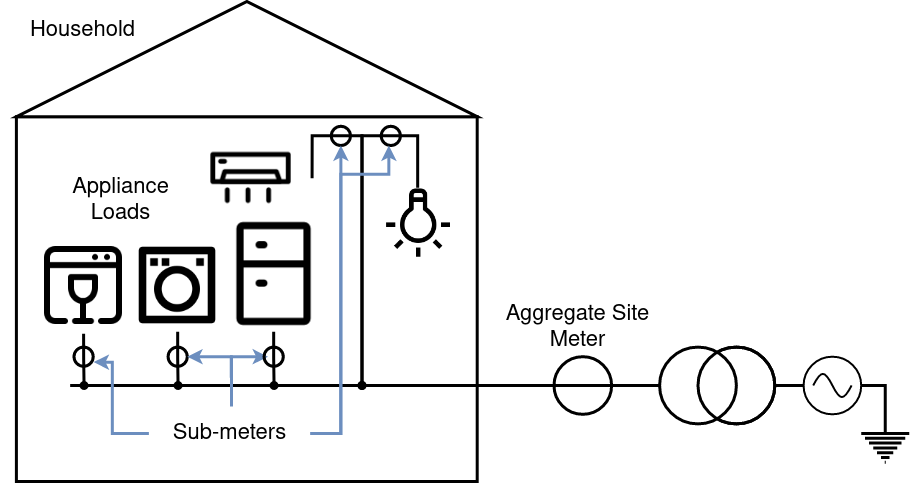

The diagram above was exported from draw.io. Its source (the exported page's mxGraphModel, read from the mxfile embedded in the PNG):
<mxGraphModel dx="3437" dy="1848" grid="1" gridSize="10" guides="1" tooltips="1" connect="1" arrows="1" fold="1" page="1" pageScale="1" pageWidth="850" pageHeight="1100" math="0" shadow="0">
  <root>
    <mxCell id="0" />
    <mxCell id="1" parent="0" />
    <mxCell id="UuYaTyddtSKReHWxt0te-2" value="" style="rounded=0;whiteSpace=wrap;html=1;strokeWidth=3;" vertex="1" parent="1">
      <mxGeometry x="86.9" y="295.2" width="460.8" height="364.8" as="geometry" />
    </mxCell>
    <mxCell id="UuYaTyddtSKReHWxt0te-3" value="" style="endArrow=none;html=1;rounded=0;entryX=0.5;entryY=0;entryDx=0;entryDy=0;entryPerimeter=0;strokeWidth=3;" edge="1" parent="1" target="UuYaTyddtSKReHWxt0te-21">
      <mxGeometry width="50" height="50" relative="1" as="geometry">
        <mxPoint x="140.66000000000003" y="564" as="sourcePoint" />
        <mxPoint x="605.3000000000001" y="564" as="targetPoint" />
      </mxGeometry>
    </mxCell>
    <mxCell id="UuYaTyddtSKReHWxt0te-10" style="edgeStyle=orthogonalEdgeStyle;rounded=0;orthogonalLoop=1;jettySize=auto;html=1;exitX=0.5;exitY=1;exitDx=0;exitDy=0;endArrow=oval;endFill=1;startArrow=none;strokeWidth=3;" edge="1" parent="1" source="UuYaTyddtSKReHWxt0te-4">
      <mxGeometry relative="1" as="geometry">
        <mxPoint x="154.56344827586219" y="564" as="targetPoint" />
      </mxGeometry>
    </mxCell>
    <mxCell id="UuYaTyddtSKReHWxt0te-4" value="" style="shape=image;html=1;verticalAlign=top;verticalLabelPosition=bottom;labelBackgroundColor=#ffffff;imageAspect=0;aspect=fixed;image=https://cdn1.iconfinder.com/data/icons/iconoir-vol-2/24/dishwasher-128.png;strokeWidth=3;" vertex="1" parent="1">
      <mxGeometry x="106.1" y="416.15999999999997" width="96" height="96" as="geometry" />
    </mxCell>
    <mxCell id="UuYaTyddtSKReHWxt0te-11" style="edgeStyle=orthogonalEdgeStyle;rounded=0;orthogonalLoop=1;jettySize=auto;html=1;exitX=0.5;exitY=1;exitDx=0;exitDy=0;endArrow=oval;endFill=1;startArrow=none;strokeWidth=3;" edge="1" parent="1" source="UuYaTyddtSKReHWxt0te-6">
      <mxGeometry relative="1" as="geometry">
        <mxPoint x="248.5640000000001" y="564" as="targetPoint" />
      </mxGeometry>
    </mxCell>
    <mxCell id="UuYaTyddtSKReHWxt0te-6" value="" style="shape=image;html=1;verticalAlign=top;verticalLabelPosition=bottom;labelBackgroundColor=#ffffff;imageAspect=0;aspect=fixed;image=https://cdn1.iconfinder.com/data/icons/electronics-outline-24/24/washing_machine_electrical_appliance_electronics_home_appliance_laundry_machine-128.png;strokeWidth=3;" vertex="1" parent="1">
      <mxGeometry x="202.10000000000002" y="418.08" width="92.16" height="92.16" as="geometry" />
    </mxCell>
    <mxCell id="UuYaTyddtSKReHWxt0te-12" style="edgeStyle=orthogonalEdgeStyle;rounded=0;orthogonalLoop=1;jettySize=auto;html=1;endArrow=oval;endFill=1;exitX=0.5;exitY=1;exitDx=0;exitDy=0;strokeWidth=3;" edge="1" parent="1" source="UuYaTyddtSKReHWxt0te-8">
      <mxGeometry relative="1" as="geometry">
        <mxPoint x="344.56400000000014" y="564" as="targetPoint" />
      </mxGeometry>
    </mxCell>
    <mxCell id="UuYaTyddtSKReHWxt0te-8" value="" style="shape=image;html=1;verticalAlign=top;verticalLabelPosition=bottom;labelBackgroundColor=#ffffff;imageAspect=0;aspect=fixed;image=https://cdn1.iconfinder.com/data/icons/iconoir-vol-2/24/fridge-128.png;strokeWidth=3;" vertex="1" parent="1">
      <mxGeometry x="286.58000000000004" y="395.03999999999996" width="115.19999999999999" height="115.19999999999999" as="geometry" />
    </mxCell>
    <mxCell id="UuYaTyddtSKReHWxt0te-13" value="" style="triangle;whiteSpace=wrap;html=1;strokeWidth=3;rotation=-90;" vertex="1" parent="1">
      <mxGeometry x="259.70000000000005" y="7.200000000000017" width="115.2" height="460.79999999999995" as="geometry" />
    </mxCell>
    <mxCell id="UuYaTyddtSKReHWxt0te-17" style="edgeStyle=orthogonalEdgeStyle;rounded=0;orthogonalLoop=1;jettySize=auto;html=1;endArrow=oval;endFill=1;exitX=1;exitY=0.5;exitDx=0;exitDy=0;strokeWidth=3;" edge="1" parent="1" source="UuYaTyddtSKReHWxt0te-16">
      <mxGeometry relative="1" as="geometry">
        <mxPoint x="432.5" y="564" as="targetPoint" />
        <Array as="points">
          <mxPoint x="382.58000000000004" y="314.4" />
          <mxPoint x="432.5" y="314.4" />
        </Array>
      </mxGeometry>
    </mxCell>
    <mxCell id="UuYaTyddtSKReHWxt0te-16" value="" style="shape=image;html=1;verticalAlign=top;verticalLabelPosition=bottom;labelBackgroundColor=#ffffff;imageAspect=0;aspect=fixed;image=https://cdn3.iconfinder.com/data/icons/furniture-4-4/512/furniture_living_room_home_house_offie-04-128.png;strokeWidth=3;" vertex="1" parent="1">
      <mxGeometry x="259.70000000000005" y="295.2" width="122.88" height="122.88" as="geometry" />
    </mxCell>
    <mxCell id="UuYaTyddtSKReHWxt0te-18" value="" style="shape=image;html=1;verticalAlign=top;verticalLabelPosition=bottom;labelBackgroundColor=#ffffff;imageAspect=0;aspect=fixed;image=https://cdn1.iconfinder.com/data/icons/ui-essential-17/32/UI_Essential_Outline_1_essential-app-ui-creative-idea-lamp-128.png;strokeWidth=3;rotation=-180;" vertex="1" parent="1">
      <mxGeometry x="451.70000000000005" y="366.24" width="72.96" height="72.96" as="geometry" />
    </mxCell>
    <mxCell id="UuYaTyddtSKReHWxt0te-21" value="" style="verticalLabelPosition=bottom;shadow=0;dashed=0;align=center;html=1;verticalAlign=top;strokeWidth=3;shape=mxgraph.electrical.signal_sources.current_source;rotation=-90;" vertex="1" parent="1">
      <mxGeometry x="749.3000000000001" y="506.4" width="76.80000000000001" height="115.19999999999999" as="geometry" />
    </mxCell>
    <mxCell id="UuYaTyddtSKReHWxt0te-25" value="" style="ellipse;whiteSpace=wrap;html=1;aspect=fixed;strokeWidth=3;rotation=90;fillColor=none;" vertex="1" parent="1">
      <mxGeometry x="238.58" y="525.5999999999999" width="19.2" height="19.2" as="geometry" />
    </mxCell>
    <mxCell id="UuYaTyddtSKReHWxt0te-27" value="" style="ellipse;whiteSpace=wrap;html=1;aspect=fixed;strokeWidth=3;rotation=90;fillColor=none;" vertex="1" parent="1">
      <mxGeometry x="144.5" y="525.5999999999999" width="19.2" height="19.2" as="geometry" />
    </mxCell>
    <mxCell id="UuYaTyddtSKReHWxt0te-32" style="edgeStyle=orthogonalEdgeStyle;rounded=0;orthogonalLoop=1;jettySize=auto;html=1;endArrow=oval;endFill=1;strokeWidth=3;" edge="1" parent="1" source="UuYaTyddtSKReHWxt0te-18">
      <mxGeometry relative="1" as="geometry">
        <mxPoint x="432.5" y="564" as="targetPoint" />
        <Array as="points">
          <mxPoint x="488.18" y="314.4" />
          <mxPoint x="432.5" y="314.4" />
        </Array>
      </mxGeometry>
    </mxCell>
    <mxCell id="UuYaTyddtSKReHWxt0te-29" value="" style="ellipse;whiteSpace=wrap;html=1;aspect=fixed;strokeWidth=3;rotation=90;fillColor=none;" vertex="1" parent="1">
      <mxGeometry x="451.70000000000005" y="304.8" width="19.2" height="19.2" as="geometry" />
    </mxCell>
    <mxCell id="UuYaTyddtSKReHWxt0te-33" value="" style="ellipse;whiteSpace=wrap;html=1;aspect=fixed;strokeWidth=3;rotation=90;fillColor=none;" vertex="1" parent="1">
      <mxGeometry x="401.78000000000003" y="304.8" width="19.2" height="19.2" as="geometry" />
    </mxCell>
    <mxCell id="UuYaTyddtSKReHWxt0te-34" value="" style="ellipse;whiteSpace=wrap;html=1;aspect=fixed;strokeWidth=3;fillColor=none;" vertex="1" parent="1">
      <mxGeometry x="624.5" y="535.2" width="57.599999999999994" height="57.599999999999994" as="geometry" />
    </mxCell>
    <mxCell id="UuYaTyddtSKReHWxt0te-37" value="" style="group;strokeWidth=3;" vertex="1" connectable="0" parent="1">
      <mxGeometry x="874.1" y="535.2" width="57.6" height="57.599999999999994" as="geometry" />
    </mxCell>
    <mxCell id="UuYaTyddtSKReHWxt0te-35" value="" style="pointerEvents=1;verticalLabelPosition=bottom;shadow=0;dashed=0;align=center;html=1;verticalAlign=top;shape=mxgraph.electrical.waveforms.sine_wave;strokeWidth=2;fillColor=none;" vertex="1" parent="UuYaTyddtSKReHWxt0te-37">
      <mxGeometry x="9.600000000000001" y="13.267199999999937" width="38.400000000000006" height="31.065599999999996" as="geometry" />
    </mxCell>
    <mxCell id="UuYaTyddtSKReHWxt0te-36" value="" style="ellipse;whiteSpace=wrap;html=1;aspect=fixed;strokeWidth=2;fillColor=none;" vertex="1" parent="UuYaTyddtSKReHWxt0te-37">
      <mxGeometry width="57.599999999999994" height="57.599999999999994" as="geometry" />
    </mxCell>
    <mxCell id="UuYaTyddtSKReHWxt0te-38" style="edgeStyle=orthogonalEdgeStyle;rounded=0;orthogonalLoop=1;jettySize=auto;html=1;exitX=0.5;exitY=1;exitDx=0;exitDy=0;exitPerimeter=0;entryX=0;entryY=0.5;entryDx=0;entryDy=0;endArrow=none;endFill=0;strokeWidth=3;" edge="1" parent="1" source="UuYaTyddtSKReHWxt0te-21" target="UuYaTyddtSKReHWxt0te-36">
      <mxGeometry relative="1" as="geometry" />
    </mxCell>
    <mxCell id="UuYaTyddtSKReHWxt0te-39" style="edgeStyle=orthogonalEdgeStyle;rounded=0;orthogonalLoop=1;jettySize=auto;html=1;entryX=1;entryY=0.5;entryDx=0;entryDy=0;endArrow=none;endFill=0;exitX=0.5;exitY=0;exitDx=0;exitDy=0;exitPerimeter=0;strokeWidth=3;" edge="1" parent="1" source="UuYaTyddtSKReHWxt0te-40" target="UuYaTyddtSKReHWxt0te-36">
      <mxGeometry relative="1" as="geometry">
        <mxPoint x="1008.5000000000001" y="679.2" as="sourcePoint" />
        <mxPoint x="931.700000000011" y="583.2" as="targetPoint" />
        <Array as="points">
          <mxPoint x="956.6600000000001" y="564" />
        </Array>
      </mxGeometry>
    </mxCell>
    <mxCell id="UuYaTyddtSKReHWxt0te-40" value="" style="pointerEvents=1;verticalLabelPosition=bottom;shadow=0;dashed=0;align=center;html=1;verticalAlign=top;shape=mxgraph.electrical.signal_sources.protective_earth;strokeWidth=3;fillColor=none;" vertex="1" parent="1">
      <mxGeometry x="931.7" y="602.4" width="48.00000000000001" height="38.4" as="geometry" />
    </mxCell>
    <mxCell id="UuYaTyddtSKReHWxt0te-41" value="Aggregate Site Meter" style="text;html=1;strokeColor=none;fillColor=none;align=center;verticalAlign=middle;whiteSpace=wrap;rounded=0;strokeWidth=3;fontSize=22;" vertex="1" parent="1">
      <mxGeometry x="566.9000000000001" y="477.59999999999997" width="163.20000000000002" height="57.599999999999994" as="geometry" />
    </mxCell>
    <mxCell id="UuYaTyddtSKReHWxt0te-42" value="Sub-meters" style="text;html=1;strokeColor=none;fillColor=none;align=center;verticalAlign=middle;whiteSpace=wrap;rounded=0;strokeWidth=3;fontSize=22;" vertex="1" parent="1">
      <mxGeometry x="219.38000000000002" y="583.2" width="163.20000000000002" height="57.599999999999994" as="geometry" />
    </mxCell>
    <mxCell id="UuYaTyddtSKReHWxt0te-44" value="" style="endArrow=classic;html=1;rounded=0;fillColor=#dae8fc;strokeColor=#6C8EBF;edgeStyle=orthogonalEdgeStyle;entryX=0.5;entryY=0;entryDx=0;entryDy=0;strokeWidth=3;" edge="1" parent="1" target="UuYaTyddtSKReHWxt0te-25">
      <mxGeometry width="50" height="50" relative="1" as="geometry">
        <mxPoint x="301.94000000000005" y="585.12" as="sourcePoint" />
        <mxPoint x="259.70000000000005" y="544.8" as="targetPoint" />
        <Array as="points">
          <mxPoint x="301.94000000000005" y="535.2" />
        </Array>
      </mxGeometry>
    </mxCell>
    <mxCell id="UuYaTyddtSKReHWxt0te-45" value="" style="endArrow=classic;html=1;rounded=0;fillColor=#dae8fc;strokeColor=#6C8EBF;entryX=0.781;entryY=-0.023;entryDx=0;entryDy=0;entryPerimeter=0;exitX=0;exitY=0.5;exitDx=0;exitDy=0;edgeStyle=orthogonalEdgeStyle;strokeWidth=3;" edge="1" parent="1" source="UuYaTyddtSKReHWxt0te-42" target="UuYaTyddtSKReHWxt0te-27">
      <mxGeometry width="50" height="50" relative="1" as="geometry">
        <mxPoint x="298.1" y="602.4" as="sourcePoint" />
        <mxPoint x="278.9" y="564" as="targetPoint" />
        <Array as="points">
          <mxPoint x="182.9" y="612" />
          <mxPoint x="182.9" y="540.96" />
        </Array>
      </mxGeometry>
    </mxCell>
    <mxCell id="UuYaTyddtSKReHWxt0te-46" value="" style="endArrow=classic;html=1;rounded=0;exitX=1;exitY=0.5;exitDx=0;exitDy=0;fillColor=#dae8fc;strokeColor=#6C8EBF;entryX=1;entryY=0.5;entryDx=0;entryDy=0;edgeStyle=orthogonalEdgeStyle;strokeWidth=3;" edge="1" parent="1" source="UuYaTyddtSKReHWxt0te-42" target="UuYaTyddtSKReHWxt0te-33">
      <mxGeometry width="50" height="50" relative="1" as="geometry">
        <mxPoint x="338.13200000000006" y="603.4944" as="sourcePoint" />
        <mxPoint x="355.70000000000005" y="564" as="targetPoint" />
        <Array as="points">
          <mxPoint x="411.38000000000005" y="612" />
        </Array>
      </mxGeometry>
    </mxCell>
    <mxCell id="UuYaTyddtSKReHWxt0te-48" value="" style="endArrow=classic;html=1;rounded=0;fillColor=#dae8fc;strokeColor=#6C8EBF;edgeStyle=orthogonalEdgeStyle;strokeWidth=3;" edge="1" parent="1">
      <mxGeometry width="50" height="50" relative="1" as="geometry">
        <mxPoint x="302" y="580" as="sourcePoint" />
        <mxPoint x="338.5" y="535.2" as="targetPoint" />
        <Array as="points">
          <mxPoint x="302" y="583" />
          <mxPoint x="302" y="535" />
        </Array>
      </mxGeometry>
    </mxCell>
    <mxCell id="UuYaTyddtSKReHWxt0te-49" value="Appliance Loads" style="text;html=1;strokeColor=none;fillColor=none;align=center;verticalAlign=middle;whiteSpace=wrap;rounded=0;strokeWidth=3;fontSize=22;" vertex="1" parent="1">
      <mxGeometry x="110" y="350" width="163.20000000000002" height="57.599999999999994" as="geometry" />
    </mxCell>
    <mxCell id="UuYaTyddtSKReHWxt0te-50" value="Household" style="text;html=1;strokeColor=none;fillColor=none;align=center;verticalAlign=middle;whiteSpace=wrap;rounded=0;strokeWidth=3;fontSize=22;" vertex="1" parent="1">
      <mxGeometry x="72.5" y="180" width="163.20000000000002" height="57.599999999999994" as="geometry" />
    </mxCell>
    <mxCell id="UuYaTyddtSKReHWxt0te-51" value="" style="endArrow=classic;html=1;rounded=0;exitX=1;exitY=0.5;exitDx=0;exitDy=0;fillColor=#dae8fc;strokeColor=#6C8EBF;entryX=1;entryY=0.5;entryDx=0;entryDy=0;edgeStyle=orthogonalEdgeStyle;strokeWidth=3;" edge="1" parent="1">
      <mxGeometry width="50" height="50" relative="1" as="geometry">
        <mxPoint x="380.66" y="612" as="sourcePoint" />
        <mxPoint x="459.38000000000005" y="324.0000000000106" as="targetPoint" />
        <Array as="points">
          <mxPoint x="411.38000000000005" y="612" />
          <mxPoint x="411.38000000000005" y="352.79999999999995" />
          <mxPoint x="459.38000000000005" y="352.79999999999995" />
        </Array>
      </mxGeometry>
    </mxCell>
    <mxCell id="UuYaTyddtSKReHWxt0te-14" value="" style="ellipse;whiteSpace=wrap;html=1;aspect=fixed;strokeWidth=3;rotation=90;fillColor=none;" vertex="1" parent="1">
      <mxGeometry x="334.58000000000004" y="525.5999999999999" width="19.2" height="19.2" as="geometry" />
    </mxCell>
  </root>
</mxGraphModel>